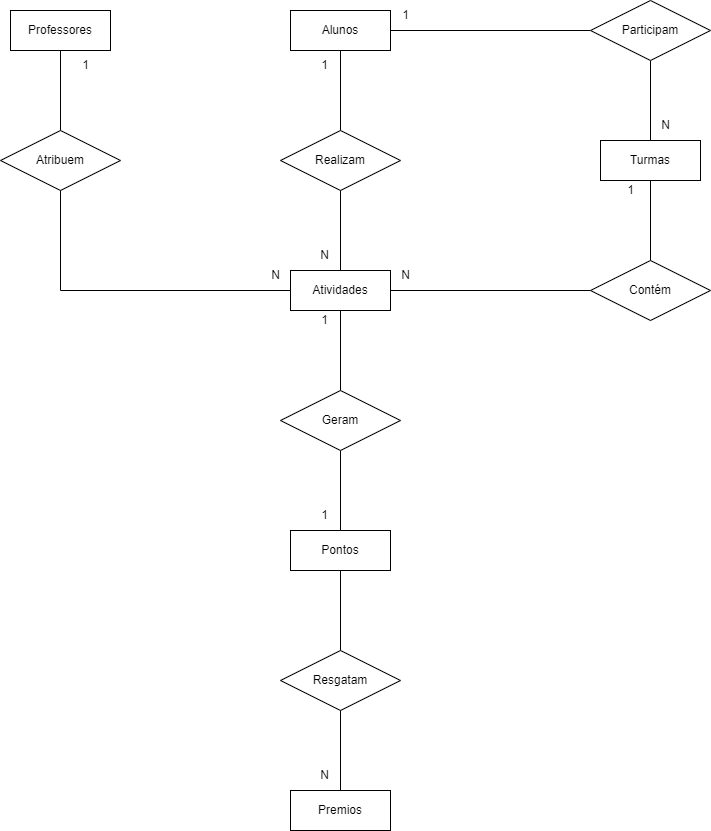

The diagram above was exported from draw.io. Its source (the exported page's mxGraphModel, read from the mxfile embedded in the PNG):
<mxGraphModel dx="1434" dy="764" grid="1" gridSize="10" guides="1" tooltips="1" connect="1" arrows="1" fold="1" page="1" pageScale="1" pageWidth="827" pageHeight="1169" math="0" shadow="0">
  <root>
    <mxCell id="0" />
    <mxCell id="1" parent="0" />
    <mxCell id="ZS1LBjywP4jfCBtJzXVH-7" style="rounded=0;orthogonalLoop=1;jettySize=auto;html=1;exitX=0.5;exitY=1;exitDx=0;exitDy=0;entryX=0.5;entryY=0;entryDx=0;entryDy=0;endArrow=none;endFill=0;" edge="1" parent="1" source="ZS1LBjywP4jfCBtJzXVH-2" target="ZS1LBjywP4jfCBtJzXVH-8">
      <mxGeometry relative="1" as="geometry" />
    </mxCell>
    <mxCell id="ZS1LBjywP4jfCBtJzXVH-23" style="rounded=0;orthogonalLoop=1;jettySize=auto;html=1;exitX=1;exitY=0.5;exitDx=0;exitDy=0;entryX=0;entryY=0.5;entryDx=0;entryDy=0;endArrow=none;endFill=0;" edge="1" parent="1" source="ZS1LBjywP4jfCBtJzXVH-2" target="ZS1LBjywP4jfCBtJzXVH-22">
      <mxGeometry relative="1" as="geometry" />
    </mxCell>
    <mxCell id="ZS1LBjywP4jfCBtJzXVH-2" value="Alunos" style="whiteSpace=wrap;html=1;align=center;" vertex="1" parent="1">
      <mxGeometry x="350" y="90" width="100" height="40" as="geometry" />
    </mxCell>
    <mxCell id="ZS1LBjywP4jfCBtJzXVH-11" style="rounded=0;orthogonalLoop=1;jettySize=auto;html=1;exitX=0.5;exitY=1;exitDx=0;exitDy=0;entryX=0.5;entryY=0;entryDx=0;entryDy=0;endArrow=none;endFill=0;" edge="1" parent="1" source="ZS1LBjywP4jfCBtJzXVH-4" target="ZS1LBjywP4jfCBtJzXVH-9">
      <mxGeometry relative="1" as="geometry" />
    </mxCell>
    <mxCell id="ZS1LBjywP4jfCBtJzXVH-4" value="Atividades" style="whiteSpace=wrap;html=1;align=center;" vertex="1" parent="1">
      <mxGeometry x="350" y="350" width="100" height="40" as="geometry" />
    </mxCell>
    <mxCell id="ZS1LBjywP4jfCBtJzXVH-30" style="rounded=0;orthogonalLoop=1;jettySize=auto;html=1;exitX=0.5;exitY=1;exitDx=0;exitDy=0;entryX=0.5;entryY=0;entryDx=0;entryDy=0;endArrow=none;endFill=0;" edge="1" parent="1" source="ZS1LBjywP4jfCBtJzXVH-5" target="ZS1LBjywP4jfCBtJzXVH-29">
      <mxGeometry relative="1" as="geometry" />
    </mxCell>
    <mxCell id="ZS1LBjywP4jfCBtJzXVH-5" value="Turmas" style="whiteSpace=wrap;html=1;align=center;" vertex="1" parent="1">
      <mxGeometry x="660" y="220" width="100" height="40" as="geometry" />
    </mxCell>
    <mxCell id="ZS1LBjywP4jfCBtJzXVH-14" style="rounded=0;orthogonalLoop=1;jettySize=auto;html=1;exitX=0.5;exitY=1;exitDx=0;exitDy=0;entryX=0.5;entryY=0;entryDx=0;entryDy=0;endArrow=none;endFill=0;" edge="1" parent="1" source="ZS1LBjywP4jfCBtJzXVH-8" target="ZS1LBjywP4jfCBtJzXVH-4">
      <mxGeometry relative="1" as="geometry" />
    </mxCell>
    <mxCell id="ZS1LBjywP4jfCBtJzXVH-8" value="Realizam" style="shape=rhombus;perimeter=rhombusPerimeter;whiteSpace=wrap;html=1;align=center;" vertex="1" parent="1">
      <mxGeometry x="340" y="210" width="120" height="60" as="geometry" />
    </mxCell>
    <mxCell id="ZS1LBjywP4jfCBtJzXVH-12" style="rounded=0;orthogonalLoop=1;jettySize=auto;html=1;exitX=0.5;exitY=1;exitDx=0;exitDy=0;entryX=0.5;entryY=0;entryDx=0;entryDy=0;endArrow=none;endFill=0;" edge="1" parent="1" source="ZS1LBjywP4jfCBtJzXVH-9" target="ZS1LBjywP4jfCBtJzXVH-10">
      <mxGeometry relative="1" as="geometry" />
    </mxCell>
    <mxCell id="ZS1LBjywP4jfCBtJzXVH-9" value="Geram" style="shape=rhombus;perimeter=rhombusPerimeter;whiteSpace=wrap;html=1;align=center;" vertex="1" parent="1">
      <mxGeometry x="340" y="470" width="120" height="60" as="geometry" />
    </mxCell>
    <mxCell id="ZS1LBjywP4jfCBtJzXVH-18" style="rounded=0;orthogonalLoop=1;jettySize=auto;html=1;exitX=0.5;exitY=1;exitDx=0;exitDy=0;entryX=0.5;entryY=0;entryDx=0;entryDy=0;endArrow=none;endFill=0;" edge="1" parent="1" source="ZS1LBjywP4jfCBtJzXVH-10" target="ZS1LBjywP4jfCBtJzXVH-17">
      <mxGeometry relative="1" as="geometry" />
    </mxCell>
    <mxCell id="ZS1LBjywP4jfCBtJzXVH-10" value="Pontos" style="whiteSpace=wrap;html=1;align=center;" vertex="1" parent="1">
      <mxGeometry x="350" y="610" width="100" height="40" as="geometry" />
    </mxCell>
    <mxCell id="ZS1LBjywP4jfCBtJzXVH-19" style="rounded=0;orthogonalLoop=1;jettySize=auto;html=1;exitX=0.5;exitY=1;exitDx=0;exitDy=0;entryX=0.5;entryY=0;entryDx=0;entryDy=0;endArrow=none;endFill=0;" edge="1" parent="1" source="ZS1LBjywP4jfCBtJzXVH-17" target="ZS1LBjywP4jfCBtJzXVH-21">
      <mxGeometry relative="1" as="geometry">
        <mxPoint x="796" y="810" as="targetPoint" />
        <mxPoint x="730" y="810" as="sourcePoint" />
      </mxGeometry>
    </mxCell>
    <mxCell id="ZS1LBjywP4jfCBtJzXVH-17" value="Resgatam" style="shape=rhombus;perimeter=rhombusPerimeter;whiteSpace=wrap;html=1;align=center;" vertex="1" parent="1">
      <mxGeometry x="340" y="730" width="120" height="60" as="geometry" />
    </mxCell>
    <mxCell id="ZS1LBjywP4jfCBtJzXVH-21" value="Premios" style="whiteSpace=wrap;html=1;align=center;" vertex="1" parent="1">
      <mxGeometry x="350" y="870" width="100" height="40" as="geometry" />
    </mxCell>
    <mxCell id="ZS1LBjywP4jfCBtJzXVH-25" style="rounded=0;orthogonalLoop=1;jettySize=auto;html=1;exitX=0.5;exitY=1;exitDx=0;exitDy=0;entryX=0.5;entryY=0;entryDx=0;entryDy=0;endArrow=none;endFill=0;" edge="1" parent="1" source="ZS1LBjywP4jfCBtJzXVH-22" target="ZS1LBjywP4jfCBtJzXVH-5">
      <mxGeometry relative="1" as="geometry" />
    </mxCell>
    <mxCell id="ZS1LBjywP4jfCBtJzXVH-22" value="Participam" style="shape=rhombus;perimeter=rhombusPerimeter;whiteSpace=wrap;html=1;align=center;" vertex="1" parent="1">
      <mxGeometry x="650" y="80" width="120" height="60" as="geometry" />
    </mxCell>
    <mxCell id="ZS1LBjywP4jfCBtJzXVH-31" style="rounded=0;orthogonalLoop=1;jettySize=auto;html=1;exitX=0;exitY=0.5;exitDx=0;exitDy=0;entryX=1;entryY=0.5;entryDx=0;entryDy=0;endArrow=none;endFill=0;" edge="1" parent="1" source="ZS1LBjywP4jfCBtJzXVH-29" target="ZS1LBjywP4jfCBtJzXVH-4">
      <mxGeometry relative="1" as="geometry">
        <mxPoint x="976" y="370" as="targetPoint" />
      </mxGeometry>
    </mxCell>
    <mxCell id="ZS1LBjywP4jfCBtJzXVH-29" value="Contém" style="shape=rhombus;perimeter=rhombusPerimeter;whiteSpace=wrap;html=1;align=center;" vertex="1" parent="1">
      <mxGeometry x="650" y="340" width="120" height="60" as="geometry" />
    </mxCell>
    <mxCell id="ZS1LBjywP4jfCBtJzXVH-36" style="rounded=0;orthogonalLoop=1;jettySize=auto;html=1;exitX=0.5;exitY=1;exitDx=0;exitDy=0;entryX=0.5;entryY=0;entryDx=0;entryDy=0;endArrow=none;endFill=0;" edge="1" parent="1" source="ZS1LBjywP4jfCBtJzXVH-34" target="ZS1LBjywP4jfCBtJzXVH-35">
      <mxGeometry relative="1" as="geometry" />
    </mxCell>
    <mxCell id="ZS1LBjywP4jfCBtJzXVH-34" value="Professores" style="whiteSpace=wrap;html=1;align=center;" vertex="1" parent="1">
      <mxGeometry x="70" y="90" width="100" height="40" as="geometry" />
    </mxCell>
    <mxCell id="ZS1LBjywP4jfCBtJzXVH-37" style="edgeStyle=orthogonalEdgeStyle;rounded=0;orthogonalLoop=1;jettySize=auto;html=1;exitX=0.5;exitY=1;exitDx=0;exitDy=0;entryX=0;entryY=0.5;entryDx=0;entryDy=0;endArrow=none;endFill=0;" edge="1" parent="1" source="ZS1LBjywP4jfCBtJzXVH-35" target="ZS1LBjywP4jfCBtJzXVH-4">
      <mxGeometry relative="1" as="geometry" />
    </mxCell>
    <mxCell id="ZS1LBjywP4jfCBtJzXVH-35" value="Atribuem" style="shape=rhombus;perimeter=rhombusPerimeter;whiteSpace=wrap;html=1;align=center;" vertex="1" parent="1">
      <mxGeometry x="60" y="210" width="120" height="60" as="geometry" />
    </mxCell>
    <mxCell id="ZS1LBjywP4jfCBtJzXVH-38" value="1" style="text;html=1;align=center;verticalAlign=middle;resizable=0;points=[];autosize=1;strokeColor=none;fillColor=none;" vertex="1" parent="1">
      <mxGeometry x="130" y="130" width="30" height="30" as="geometry" />
    </mxCell>
    <mxCell id="ZS1LBjywP4jfCBtJzXVH-39" value="N" style="text;html=1;align=center;verticalAlign=middle;resizable=0;points=[];autosize=1;strokeColor=none;fillColor=none;" vertex="1" parent="1">
      <mxGeometry x="320" y="340" width="30" height="30" as="geometry" />
    </mxCell>
    <mxCell id="ZS1LBjywP4jfCBtJzXVH-40" value="1" style="text;html=1;align=center;verticalAlign=middle;resizable=0;points=[];autosize=1;strokeColor=none;fillColor=none;" vertex="1" parent="1">
      <mxGeometry x="369" y="130" width="30" height="30" as="geometry" />
    </mxCell>
    <mxCell id="ZS1LBjywP4jfCBtJzXVH-41" value="N" style="text;html=1;align=center;verticalAlign=middle;resizable=0;points=[];autosize=1;strokeColor=none;fillColor=none;" vertex="1" parent="1">
      <mxGeometry x="369" y="320" width="30" height="30" as="geometry" />
    </mxCell>
    <mxCell id="ZS1LBjywP4jfCBtJzXVH-42" value="1" style="text;html=1;align=center;verticalAlign=middle;resizable=0;points=[];autosize=1;strokeColor=none;fillColor=none;" vertex="1" parent="1">
      <mxGeometry x="450" y="80" width="30" height="30" as="geometry" />
    </mxCell>
    <mxCell id="ZS1LBjywP4jfCBtJzXVH-43" value="N" style="text;html=1;align=center;verticalAlign=middle;resizable=0;points=[];autosize=1;strokeColor=none;fillColor=none;" vertex="1" parent="1">
      <mxGeometry x="710" y="190" width="30" height="30" as="geometry" />
    </mxCell>
    <mxCell id="ZS1LBjywP4jfCBtJzXVH-44" value="1" style="text;html=1;align=center;verticalAlign=middle;resizable=0;points=[];autosize=1;strokeColor=none;fillColor=none;" vertex="1" parent="1">
      <mxGeometry x="675" y="255" width="30" height="30" as="geometry" />
    </mxCell>
    <mxCell id="ZS1LBjywP4jfCBtJzXVH-45" value="N" style="text;html=1;align=center;verticalAlign=middle;resizable=0;points=[];autosize=1;strokeColor=none;fillColor=none;" vertex="1" parent="1">
      <mxGeometry x="450" y="340" width="30" height="30" as="geometry" />
    </mxCell>
    <mxCell id="ZS1LBjywP4jfCBtJzXVH-46" value="1" style="text;html=1;align=center;verticalAlign=middle;resizable=0;points=[];autosize=1;strokeColor=none;fillColor=none;" vertex="1" parent="1">
      <mxGeometry x="369" y="385" width="30" height="30" as="geometry" />
    </mxCell>
    <mxCell id="ZS1LBjywP4jfCBtJzXVH-47" value="1" style="text;html=1;align=center;verticalAlign=middle;resizable=0;points=[];autosize=1;strokeColor=none;fillColor=none;" vertex="1" parent="1">
      <mxGeometry x="369" y="580" width="30" height="30" as="geometry" />
    </mxCell>
    <mxCell id="ZS1LBjywP4jfCBtJzXVH-48" value="N" style="text;html=1;align=center;verticalAlign=middle;resizable=0;points=[];autosize=1;strokeColor=none;fillColor=none;" vertex="1" parent="1">
      <mxGeometry x="369" y="840" width="30" height="30" as="geometry" />
    </mxCell>
  </root>
</mxGraphModel>